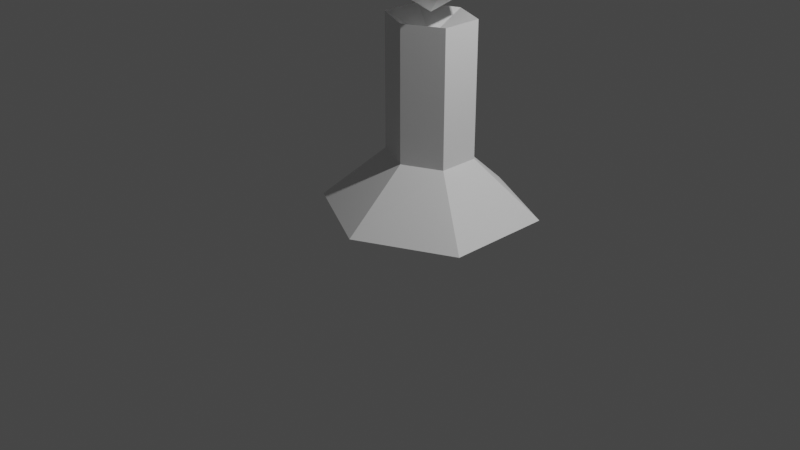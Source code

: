 # Source: pawn.blend  (saved by Blender 2.80.75; exported with 4.5.12 LTS)
import bpy
from mathutils import Matrix  # noqa: F401  (used for matrix-valued properties, if any)

bpy.ops.wm.read_factory_settings(use_empty=True)
scene = bpy.context.scene
scene.name = 'Scene'

# ---- collections
col_collection = bpy.data.collections.new('Collection'); scene.collection.children.link(col_collection)

# ---- world
world_world = bpy.data.worlds.new('World'); scene.world = world_world
world_world.use_nodes = True; world_world.node_tree.nodes.clear()
_N = world_world.node_tree.nodes; _L = world_world.node_tree.links
n0 = _N.new('ShaderNodeOutputWorld'); n0.name = 'World Output'; n0.location = (300, 300)
n1 = _N.new('ShaderNodeBackground'); n1.name = 'Background'; n1.location = (10, 300)
n1.inputs[0].default_value = (0.05088, 0.05088, 0.05088, 1.0)
_L.new(n1.outputs[0], n0.inputs[0])
n0.is_active_output = True
world_world.color = (0.05088, 0.05088, 0.05088)
world_world.use_sun_shadow = False
world_world.sun_shadow_jitter_overblur = 0.0

# ---- cameras
cam_camera = bpy.data.cameras.new('Camera')
cam_camera.clip_end = 100.0
cam_camera.ortho_scale = 7.314

# ---- lights
light_light = bpy.data.lights.new('Light', 'POINT')
light_light.transmission_factor = 0.0
light_light.energy = 1000.0
light_light.shadow_soft_size = 0.1
light_light.shadow_maximum_resolution = 0.006
light_light.use_absolute_resolution = True

# ---- meshes
me_plane = bpy.data.meshes.new('Plane')
me_plane.from_pydata([(-1.0, -0.1626, 0.0), (1.0, -0.1626, 0.0), (-1.0, 1.0, 0.0), (1.0, 1.0, 0.0), (0.0, -0.6666, 0.0), (0.0, 1.509, 0.0), (-0.4149, 0.1997, 0.6006), (0.4149, 0.1997, 0.6006), (-0.4144, 0.6389, 0.6004), (0.4144, 0.6389, 0.6004), (0.0, 0.01418, 0.5939), (0.0, 0.8275, 0.5942), (-0.4149, 0.1986, 2.029), (0.4149, 0.1986, 2.029), (-0.4144, 0.6378, 2.029), (0.4144, 0.6378, 2.029), (0.0, 0.01307, 2.023), (0.0, 0.8264, 2.023), (0.0, 0.4183, 1.814), (-0.009631, 0.4247, 2.055), (0.4385, 0.09914, 2.397), (0.4385, 0.7503, 2.397), (-0.4577, 0.09914, 2.951), (-0.4577, 0.7503, 2.951), (-0.009632, 0.4247, 3.293), (-0.4358, 0.1151, 2.348), (-0.4358, 0.7343, 2.348), (-0.009631, -0.1946, 2.674), (-0.009631, 1.044, 2.674), (0.4165, 0.1151, 2.999), (0.4165, 0.7343, 2.999)], [], [(0, 2, 3, 1), (1, 4, 0), (2, 5, 3), (11, 8, 14, 17), (6, 10, 16, 12), (9, 11, 17, 15), (1, 3, 9, 7), (2, 0, 6, 8), (3, 5, 11, 9), (0, 4, 10, 6), (5, 2, 8, 11), (4, 1, 7, 10), (16, 18, 12), (18, 13, 15), (10, 7, 13, 16), (7, 9, 15, 13), (8, 6, 12, 14), (13, 18, 16), (14, 18, 17), (15, 17, 18), (12, 18, 14), (19, 25, 26), (27, 29, 24), (23, 22, 24), (28, 23, 24), (29, 30, 24), (30, 28, 24), (22, 27, 24), (21, 30, 29), (21, 28, 30), (28, 26, 23), (26, 22, 23), (26, 25, 22), (25, 27, 22), (27, 20, 29), (20, 21, 29), (19, 28, 21), (19, 26, 28), (20, 19, 21), (25, 19, 27), (19, 20, 27)])
_uv = me_plane.uv_layers.new(name='UVMap')
_uv.uv.foreach_set('vector', [0.0, 0.0, 0.0, 1.0, 1.0, 1.0, 1.0, 0.0, 0.0, 0.0, 0.0, 0.0, 0.0, 0.0, 0.0, 0.0, 0.0, 0.0, 0.0, 0.0, 0.0, 0.0, 0.0, 0.0, 0.0, 0.0, 0.0, 0.0, 0.0, 0.0, 0.0, 0.0, 0.0, 0.0, 0.0, 0.0, 0.0, 0.0, 0.0, 0.0, 0.0, 0.0, 0.0, 0.0, 1.0, 0.0, 1.0, 1.0, 1.0, 1.0, 1.0, 0.0, 0.0, 1.0, 0.0, 0.0, 0.0, 0.0, 0.0, 1.0, 0.0, 0.0, 0.0, 0.0, 0.0, 0.0, 0.0, 0.0, 0.0, 0.0, 0.0, 0.0, 0.0, 0.0, 0.0, 0.0, 0.0, 0.0, 0.0, 0.0, 0.0, 0.0, 0.0, 0.0, 0.0, 0.0, 0.0, 0.0, 0.0, 0.0, 0.0, 0.0, 0.0, 0.0, 0.0, 0.0, 0.0, 0.0, 0.0, 0.0, 1.0, 0.0, 0.0, 0.0, 0.0, 0.0, 0.0, 0.0, 0.0, 0.0, 0.0, 0.0, 1.0, 0.0, 1.0, 1.0, 1.0, 1.0, 1.0, 0.0, 0.0, 1.0, 0.0, 0.0, 0.0, 0.0, 0.0, 1.0, 1.0, 0.0, 0.0, 0.0, 0.0, 0.0, 0.0, 1.0, 0.0, 0.0, 0.0, 0.0, 0.0, 0.0, 0.0, 0.0, 0.0, 0.0, 0.0, 0.0, 0.0, 0.0, 0.0, 1.0, 0.2727, 0.0, 0.2273, 0.07873, 0.3182, 0.07873, 0.8182, 0.3149, 0.7273, 0.3149, 0.7727, 0.3937, 0.2727, 0.3149, 0.1818, 0.3149, 0.2273, 0.3937, 0.4545, 0.3149, 0.3636, 0.3149, 0.4091, 0.3937, 0.6364, 0.3149, 0.5455, 0.3149, 0.5909, 0.3937, 0.5455, 0.3149, 0.4545, 0.3149, 0.5, 0.3937, 0.9545, 0.3937, 0.9091, 0.3149, 0.8636, 0.3937, 0.5909, 0.2362, 0.5455, 0.3149, 0.6364, 0.3149, 0.5909, 0.2362, 0.5, 0.2362, 0.5455, 0.3149, 0.4091, 0.2362, 0.3182, 0.2362, 0.3636, 0.3149, 0.2273, 0.2362, 0.1818, 0.3149, 0.2727, 0.3149, 0.2273, 0.2362, 0.1364, 0.2362, 0.1818, 0.3149, 0.9545, 0.2362, 0.9091, 0.3149, 1.0, 0.3149, 0.7727, 0.2362, 0.6818, 0.2362, 0.7273, 0.3149, 0.6818, 0.2362, 0.5909, 0.2362, 0.6364, 0.3149, 0.5, 0.07873, 0.4545, 0.1575, 0.5455, 0.1575, 0.5, 0.07873, 0.4091, 0.07873, 0.4545, 0.1575, 0.6364, 0.1575, 0.5909, 0.07873, 0.5455, 0.1575, 0.8636, 0.07873, 0.7727, 0.07873, 0.8182, 0.1575, 0.7727, 0.07873, 0.7273, 0.1575, 0.8182, 0.1575])
me_plane.use_remesh_preserve_volume = False
me_plane.use_remesh_preserve_attributes = False
me_plane.use_mirror_vertex_groups = False
me_plane.update()

# ---- objects
ob_light = bpy.data.objects.new('Light', light_light)
ob_camera = bpy.data.objects.new('Camera', cam_camera)
ob_plane = bpy.data.objects.new('Plane', me_plane)

# ---- transforms, parenting, visibility, modifiers, constraints
ob_light.location = (4.076, 1.005, 5.904)
ob_light.rotation_euler = (0.6503, 0.05522, 1.866)
ob_light.lock_rotations_4d = False
ob_light.empty_display_type = 'ARROWS'
ob_light.color = (0.0, 0.0, 0.0, 0.0)
ob_light.lineart.crease_threshold = 0.0
ob_camera.location = (7.359, -6.926, 4.958)
ob_camera.rotation_euler = (1.109, 0.0, 0.8149)
ob_camera.lock_rotations_4d = False
ob_camera.empty_display_type = 'ARROWS'
ob_camera.color = (0.0, 0.0, 0.0, 0.0)
ob_camera.display_type = 'WIRE'
ob_camera.lineart.crease_threshold = 0.0
ob_plane.location = (0.0, 0.0, 0.0)
ob_plane.lineart.crease_threshold = 0.0

# ---- collection membership
col_collection.objects.link(ob_light)
col_collection.objects.link(ob_camera)
col_collection.objects.link(ob_plane)

# ---- scene / render settings (as saved in the file)
scene.camera = ob_camera
scene.frame_start = 1; scene.frame_end = 250; scene.frame_set(1)
scene.render.engine = 'BLENDER_EEVEE_NEXT'
scene.cycles.use_denoising = False
scene.cycles.samples = 128
scene.cycles.sampling_pattern = 'TABULATED_SOBOL'
scene.cycles.use_adaptive_sampling = False
scene.cycles.use_light_tree = False
scene.view_settings.view_transform = 'Filmic'
bpy.context.view_layer.update()
